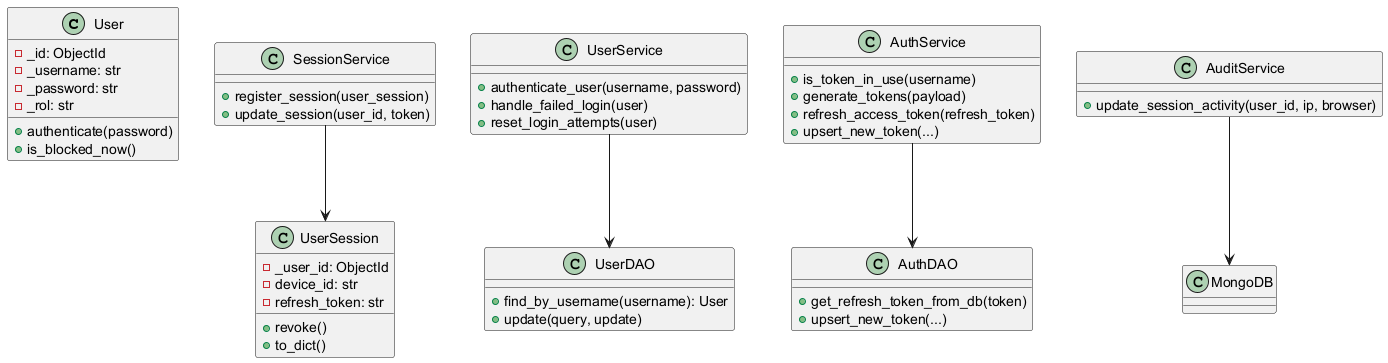

The diagram above was rendered by PlantUML. Its source (embedded in the PNG):
@startuml
' ======================================================
' 2. Diagrama de Clases (Login)
' ======================================================
class User {
  -_id: ObjectId
  -_username: str
  -_password: str
  -_rol: str
  +authenticate(password)
  +is_blocked_now()
}

class UserSession {
  -_user_id: ObjectId
  -device_id: str
  -refresh_token: str
  +revoke()
  +to_dict()
}

class UserDAO {
  +find_by_username(username): User
  +update(query, update)
}

class AuthDAO {
  +get_refresh_token_from_db(token)
  +upsert_new_token(...)
}

class UserService {
  +authenticate_user(username, password)
  +handle_failed_login(user)
  +reset_login_attempts(user)
}

class AuthService {
  +is_token_in_use(username)
  +generate_tokens(payload)
  +refresh_access_token(refresh_token)
  +upsert_new_token(...)
}

class SessionService {
  +register_session(user_session)
  +update_session(user_id, token)
}

class AuditService {
  +update_session_activity(user_id, ip, browser)
}

UserService --> UserDAO
AuthService --> AuthDAO
SessionService --> UserSession
AuditService --> MongoDB
@enduml